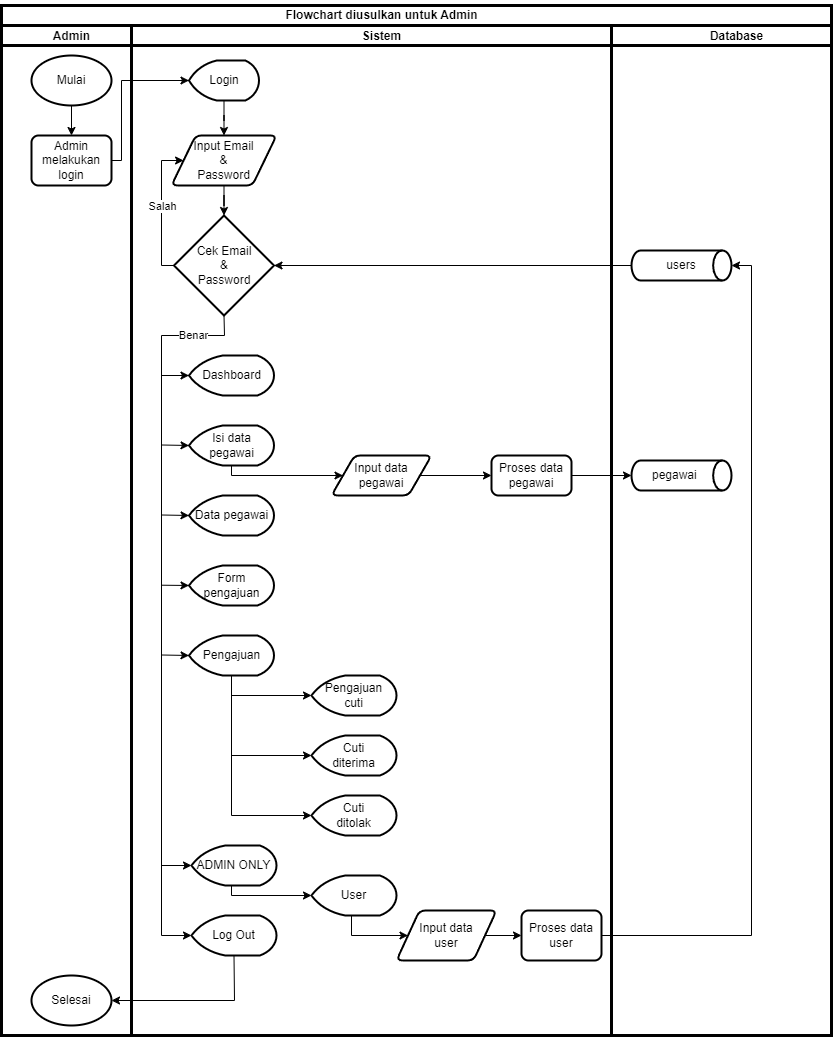

The diagram above was exported from draw.io. Its source (the exported page's mxGraphModel, read from the mxfile embedded in the PNG):
<mxGraphModel dx="1195" dy="643" grid="1" gridSize="10" guides="1" tooltips="1" connect="1" arrows="1" fold="1" page="1" pageScale="1" pageWidth="850" pageHeight="1100" math="0" shadow="0">
  <root>
    <mxCell id="0" />
    <mxCell id="1" parent="0" />
    <mxCell id="Nrx7bYLDt_4SHjmszUwa-7" style="edgeStyle=orthogonalEdgeStyle;rounded=0;orthogonalLoop=1;jettySize=auto;html=1;entryX=0.5;entryY=0;entryDx=0;entryDy=0;" parent="1" source="Nrx7bYLDt_4SHjmszUwa-1" target="Nrx7bYLDt_4SHjmszUwa-2" edge="1">
      <mxGeometry relative="1" as="geometry" />
    </mxCell>
    <mxCell id="Nrx7bYLDt_4SHjmszUwa-1" value="Mulai" style="strokeWidth=2;html=1;shape=mxgraph.flowchart.start_1;whiteSpace=wrap;" parent="1" vertex="1">
      <mxGeometry x="40" y="60" width="80" height="50" as="geometry" />
    </mxCell>
    <mxCell id="Nrx7bYLDt_4SHjmszUwa-2" value="Admin&lt;br&gt;&lt;div&gt;melakukan&lt;/div&gt;&lt;div&gt;login&lt;/div&gt;" style="rounded=1;whiteSpace=wrap;html=1;absoluteArcSize=1;arcSize=14;strokeWidth=2;" parent="1" vertex="1">
      <mxGeometry x="40" y="140" width="80" height="50" as="geometry" />
    </mxCell>
    <mxCell id="Nrx7bYLDt_4SHjmszUwa-16" style="edgeStyle=orthogonalEdgeStyle;rounded=0;orthogonalLoop=1;jettySize=auto;html=1;entryX=0.5;entryY=0;entryDx=0;entryDy=0;" parent="1" source="Nrx7bYLDt_4SHjmszUwa-3" target="Nrx7bYLDt_4SHjmszUwa-4" edge="1">
      <mxGeometry relative="1" as="geometry" />
    </mxCell>
    <mxCell id="Nrx7bYLDt_4SHjmszUwa-3" value="Login" style="strokeWidth=2;html=1;shape=mxgraph.flowchart.display;whiteSpace=wrap;" parent="1" vertex="1">
      <mxGeometry x="197.5" y="65" width="70" height="40" as="geometry" />
    </mxCell>
    <mxCell id="Nrx7bYLDt_4SHjmszUwa-4" value="Input Email&lt;br&gt;&amp;amp;&lt;br&gt;Password" style="shape=parallelogram;html=1;strokeWidth=2;perimeter=parallelogramPerimeter;whiteSpace=wrap;rounded=1;arcSize=12;size=0.23;" parent="1" vertex="1">
      <mxGeometry x="180" y="140" width="105" height="50" as="geometry" />
    </mxCell>
    <mxCell id="Nrx7bYLDt_4SHjmszUwa-5" value="Cek Email&lt;br&gt;&amp;amp;&lt;br&gt;Password" style="strokeWidth=2;html=1;shape=mxgraph.flowchart.decision;whiteSpace=wrap;" parent="1" vertex="1">
      <mxGeometry x="182.5" y="220" width="100" height="100" as="geometry" />
    </mxCell>
    <mxCell id="Nrx7bYLDt_4SHjmszUwa-6" value="users" style="strokeWidth=2;html=1;shape=mxgraph.flowchart.direct_data;whiteSpace=wrap;" parent="1" vertex="1">
      <mxGeometry x="640" y="255" width="100" height="30" as="geometry" />
    </mxCell>
    <mxCell id="Nrx7bYLDt_4SHjmszUwa-8" value="Dashboard" style="strokeWidth=2;html=1;shape=mxgraph.flowchart.display;whiteSpace=wrap;" parent="1" vertex="1">
      <mxGeometry x="197.5" y="360" width="85" height="40" as="geometry" />
    </mxCell>
    <mxCell id="Nrx7bYLDt_4SHjmszUwa-9" value="" style="endArrow=classic;html=1;rounded=0;exitX=1;exitY=0.5;exitDx=0;exitDy=0;entryX=0;entryY=0.5;entryDx=0;entryDy=0;entryPerimeter=0;" parent="1" source="Nrx7bYLDt_4SHjmszUwa-2" target="Nrx7bYLDt_4SHjmszUwa-3" edge="1">
      <mxGeometry width="50" height="50" relative="1" as="geometry">
        <mxPoint x="400" y="230" as="sourcePoint" />
        <mxPoint x="450" y="180" as="targetPoint" />
        <Array as="points">
          <mxPoint x="130" y="165" />
          <mxPoint x="130" y="85" />
        </Array>
      </mxGeometry>
    </mxCell>
    <mxCell id="Nrx7bYLDt_4SHjmszUwa-10" value="Isi data&lt;div&gt;pegawai&lt;/div&gt;" style="strokeWidth=2;html=1;shape=mxgraph.flowchart.display;whiteSpace=wrap;" parent="1" vertex="1">
      <mxGeometry x="197.5" y="430" width="85" height="40" as="geometry" />
    </mxCell>
    <mxCell id="Nrx7bYLDt_4SHjmszUwa-11" value="Data pegawai" style="strokeWidth=2;html=1;shape=mxgraph.flowchart.display;whiteSpace=wrap;" parent="1" vertex="1">
      <mxGeometry x="197.5" y="500" width="85" height="40" as="geometry" />
    </mxCell>
    <mxCell id="Nrx7bYLDt_4SHjmszUwa-12" value="Form&lt;br&gt;pengajuan" style="strokeWidth=2;html=1;shape=mxgraph.flowchart.display;whiteSpace=wrap;" parent="1" vertex="1">
      <mxGeometry x="197.5" y="570" width="85" height="40" as="geometry" />
    </mxCell>
    <mxCell id="Nrx7bYLDt_4SHjmszUwa-13" value="Pengajuan" style="strokeWidth=2;html=1;shape=mxgraph.flowchart.display;whiteSpace=wrap;" parent="1" vertex="1">
      <mxGeometry x="197.5" y="640" width="85" height="40" as="geometry" />
    </mxCell>
    <mxCell id="Nrx7bYLDt_4SHjmszUwa-14" value="ADMIN ONLY" style="strokeWidth=2;html=1;shape=mxgraph.flowchart.display;whiteSpace=wrap;" parent="1" vertex="1">
      <mxGeometry x="200" y="850" width="85" height="40" as="geometry" />
    </mxCell>
    <mxCell id="Nrx7bYLDt_4SHjmszUwa-15" value="" style="endArrow=classic;html=1;rounded=0;exitX=0;exitY=0.5;exitDx=0;exitDy=0;exitPerimeter=0;entryX=0;entryY=0.5;entryDx=0;entryDy=0;" parent="1" source="Nrx7bYLDt_4SHjmszUwa-5" target="Nrx7bYLDt_4SHjmszUwa-4" edge="1">
      <mxGeometry width="50" height="50" relative="1" as="geometry">
        <mxPoint x="400" y="320" as="sourcePoint" />
        <mxPoint x="460" y="150" as="targetPoint" />
        <Array as="points">
          <mxPoint x="170" y="270" />
          <mxPoint x="170" y="165" />
        </Array>
      </mxGeometry>
    </mxCell>
    <mxCell id="F-SF5CRCE4hIQPBGQMLe-34" value="Salah" style="edgeLabel;html=1;align=center;verticalAlign=middle;resizable=0;points=[];" vertex="1" connectable="0" parent="Nrx7bYLDt_4SHjmszUwa-15">
      <mxGeometry x="0.1296" y="-1" relative="1" as="geometry">
        <mxPoint y="7" as="offset" />
      </mxGeometry>
    </mxCell>
    <mxCell id="Nrx7bYLDt_4SHjmszUwa-17" style="edgeStyle=orthogonalEdgeStyle;rounded=0;orthogonalLoop=1;jettySize=auto;html=1;entryX=0.5;entryY=0;entryDx=0;entryDy=0;entryPerimeter=0;" parent="1" source="Nrx7bYLDt_4SHjmszUwa-4" target="Nrx7bYLDt_4SHjmszUwa-5" edge="1">
      <mxGeometry relative="1" as="geometry" />
    </mxCell>
    <mxCell id="Nrx7bYLDt_4SHjmszUwa-20" value="" style="endArrow=classic;html=1;rounded=0;exitX=0.5;exitY=1;exitDx=0;exitDy=0;exitPerimeter=0;entryX=0;entryY=0.5;entryDx=0;entryDy=0;entryPerimeter=0;" parent="1" source="Nrx7bYLDt_4SHjmszUwa-5" target="Nrx7bYLDt_4SHjmszUwa-21" edge="1">
      <mxGeometry width="50" height="50" relative="1" as="geometry">
        <mxPoint x="400" y="420" as="sourcePoint" />
        <mxPoint x="450" y="370" as="targetPoint" />
        <Array as="points">
          <mxPoint x="233" y="340" />
          <mxPoint x="170" y="340" />
          <mxPoint x="170" y="940" />
        </Array>
      </mxGeometry>
    </mxCell>
    <mxCell id="F-SF5CRCE4hIQPBGQMLe-35" value="Benar" style="edgeLabel;html=1;align=center;verticalAlign=middle;resizable=0;points=[];" vertex="1" connectable="0" parent="Nrx7bYLDt_4SHjmszUwa-20">
      <mxGeometry x="-0.856" relative="1" as="geometry">
        <mxPoint as="offset" />
      </mxGeometry>
    </mxCell>
    <mxCell id="Nrx7bYLDt_4SHjmszUwa-21" value="Log Out" style="strokeWidth=2;html=1;shape=mxgraph.flowchart.display;whiteSpace=wrap;" parent="1" vertex="1">
      <mxGeometry x="200" y="920" width="85" height="40" as="geometry" />
    </mxCell>
    <mxCell id="Nrx7bYLDt_4SHjmszUwa-22" value="" style="endArrow=classic;html=1;rounded=0;entryX=0;entryY=0.5;entryDx=0;entryDy=0;entryPerimeter=0;" parent="1" target="Nrx7bYLDt_4SHjmszUwa-8" edge="1">
      <mxGeometry width="50" height="50" relative="1" as="geometry">
        <mxPoint x="170" y="380" as="sourcePoint" />
        <mxPoint x="450" y="470" as="targetPoint" />
      </mxGeometry>
    </mxCell>
    <mxCell id="Nrx7bYLDt_4SHjmszUwa-24" value="" style="endArrow=classic;html=1;rounded=0;entryX=0;entryY=0.5;entryDx=0;entryDy=0;entryPerimeter=0;" parent="1" edge="1" target="Nrx7bYLDt_4SHjmszUwa-13">
      <mxGeometry width="50" height="50" relative="1" as="geometry">
        <mxPoint x="170" y="659.5" as="sourcePoint" />
        <mxPoint x="190" y="659.5" as="targetPoint" />
      </mxGeometry>
    </mxCell>
    <mxCell id="Nrx7bYLDt_4SHjmszUwa-25" value="" style="endArrow=classic;html=1;rounded=0;entryX=0;entryY=0.5;entryDx=0;entryDy=0;entryPerimeter=0;" parent="1" edge="1" target="Nrx7bYLDt_4SHjmszUwa-10">
      <mxGeometry width="50" height="50" relative="1" as="geometry">
        <mxPoint x="170" y="449.5" as="sourcePoint" />
        <mxPoint x="190" y="449.5" as="targetPoint" />
      </mxGeometry>
    </mxCell>
    <mxCell id="Nrx7bYLDt_4SHjmszUwa-26" value="" style="endArrow=classic;html=1;rounded=0;entryX=0;entryY=0.5;entryDx=0;entryDy=0;entryPerimeter=0;" parent="1" edge="1" target="Nrx7bYLDt_4SHjmszUwa-11">
      <mxGeometry width="50" height="50" relative="1" as="geometry">
        <mxPoint x="170" y="519.5" as="sourcePoint" />
        <mxPoint x="190" y="519.5" as="targetPoint" />
      </mxGeometry>
    </mxCell>
    <mxCell id="Nrx7bYLDt_4SHjmszUwa-27" value="" style="endArrow=classic;html=1;rounded=0;entryX=0;entryY=0.5;entryDx=0;entryDy=0;entryPerimeter=0;" parent="1" edge="1" target="Nrx7bYLDt_4SHjmszUwa-12">
      <mxGeometry width="50" height="50" relative="1" as="geometry">
        <mxPoint x="170" y="589.71" as="sourcePoint" />
        <mxPoint x="190" y="589.71" as="targetPoint" />
      </mxGeometry>
    </mxCell>
    <mxCell id="Nrx7bYLDt_4SHjmszUwa-28" value="" style="endArrow=classic;html=1;rounded=0;entryX=0;entryY=0.5;entryDx=0;entryDy=0;entryPerimeter=0;" parent="1" target="Nrx7bYLDt_4SHjmszUwa-14" edge="1">
      <mxGeometry width="50" height="50" relative="1" as="geometry">
        <mxPoint x="170" y="870" as="sourcePoint" />
        <mxPoint x="250" y="490" as="targetPoint" />
      </mxGeometry>
    </mxCell>
    <mxCell id="Nrx7bYLDt_4SHjmszUwa-30" style="edgeStyle=orthogonalEdgeStyle;rounded=0;orthogonalLoop=1;jettySize=auto;html=1;entryX=1;entryY=0.5;entryDx=0;entryDy=0;entryPerimeter=0;" parent="1" source="Nrx7bYLDt_4SHjmszUwa-6" target="Nrx7bYLDt_4SHjmszUwa-5" edge="1">
      <mxGeometry relative="1" as="geometry" />
    </mxCell>
    <mxCell id="F-SF5CRCE4hIQPBGQMLe-4" style="edgeStyle=orthogonalEdgeStyle;rounded=0;orthogonalLoop=1;jettySize=auto;html=1;" edge="1" parent="1" source="F-SF5CRCE4hIQPBGQMLe-1" target="F-SF5CRCE4hIQPBGQMLe-2">
      <mxGeometry relative="1" as="geometry" />
    </mxCell>
    <mxCell id="F-SF5CRCE4hIQPBGQMLe-1" value="Input data&lt;div&gt;pegawai&lt;/div&gt;" style="shape=parallelogram;html=1;strokeWidth=2;perimeter=parallelogramPerimeter;whiteSpace=wrap;rounded=1;arcSize=12;size=0.23;" vertex="1" parent="1">
      <mxGeometry x="340" y="460" width="100" height="40" as="geometry" />
    </mxCell>
    <mxCell id="F-SF5CRCE4hIQPBGQMLe-2" value="Proses data&lt;div&gt;pegawai&lt;/div&gt;" style="rounded=1;whiteSpace=wrap;html=1;absoluteArcSize=1;arcSize=14;strokeWidth=2;" vertex="1" parent="1">
      <mxGeometry x="500" y="460" width="80" height="40" as="geometry" />
    </mxCell>
    <mxCell id="F-SF5CRCE4hIQPBGQMLe-3" value="" style="endArrow=classic;html=1;rounded=0;entryX=0;entryY=0.5;entryDx=0;entryDy=0;exitX=0.5;exitY=1;exitDx=0;exitDy=0;exitPerimeter=0;" edge="1" parent="1" source="Nrx7bYLDt_4SHjmszUwa-10" target="F-SF5CRCE4hIQPBGQMLe-1">
      <mxGeometry width="50" height="50" relative="1" as="geometry">
        <mxPoint x="220" y="480" as="sourcePoint" />
        <mxPoint x="450" y="370" as="targetPoint" />
        <Array as="points">
          <mxPoint x="240" y="480" />
        </Array>
      </mxGeometry>
    </mxCell>
    <mxCell id="F-SF5CRCE4hIQPBGQMLe-5" value="pegawai&amp;nbsp; &amp;nbsp;&amp;nbsp;" style="strokeWidth=2;html=1;shape=mxgraph.flowchart.direct_data;whiteSpace=wrap;" vertex="1" parent="1">
      <mxGeometry x="640" y="465" width="100" height="30" as="geometry" />
    </mxCell>
    <mxCell id="F-SF5CRCE4hIQPBGQMLe-7" style="edgeStyle=orthogonalEdgeStyle;rounded=0;orthogonalLoop=1;jettySize=auto;html=1;entryX=0;entryY=0.5;entryDx=0;entryDy=0;entryPerimeter=0;" edge="1" parent="1" source="F-SF5CRCE4hIQPBGQMLe-2" target="F-SF5CRCE4hIQPBGQMLe-5">
      <mxGeometry relative="1" as="geometry" />
    </mxCell>
    <mxCell id="F-SF5CRCE4hIQPBGQMLe-9" value="Cuti&lt;div&gt;diterima&lt;/div&gt;" style="strokeWidth=2;html=1;shape=mxgraph.flowchart.display;whiteSpace=wrap;" vertex="1" parent="1">
      <mxGeometry x="320" y="740" width="85" height="40" as="geometry" />
    </mxCell>
    <mxCell id="F-SF5CRCE4hIQPBGQMLe-10" value="Pengajuan&lt;div&gt;cuti&lt;/div&gt;" style="strokeWidth=2;html=1;shape=mxgraph.flowchart.display;whiteSpace=wrap;" vertex="1" parent="1">
      <mxGeometry x="320" y="680" width="85" height="40" as="geometry" />
    </mxCell>
    <mxCell id="F-SF5CRCE4hIQPBGQMLe-11" value="Cuti&lt;div&gt;ditolak&lt;/div&gt;" style="strokeWidth=2;html=1;shape=mxgraph.flowchart.display;whiteSpace=wrap;" vertex="1" parent="1">
      <mxGeometry x="320" y="800" width="85" height="40" as="geometry" />
    </mxCell>
    <mxCell id="F-SF5CRCE4hIQPBGQMLe-12" value="" style="endArrow=classic;html=1;rounded=0;exitX=0.5;exitY=1;exitDx=0;exitDy=0;exitPerimeter=0;entryX=0;entryY=0.5;entryDx=0;entryDy=0;entryPerimeter=0;" edge="1" parent="1" source="Nrx7bYLDt_4SHjmszUwa-13" target="F-SF5CRCE4hIQPBGQMLe-11">
      <mxGeometry width="50" height="50" relative="1" as="geometry">
        <mxPoint x="430" y="760" as="sourcePoint" />
        <mxPoint x="480" y="710" as="targetPoint" />
        <Array as="points">
          <mxPoint x="240" y="820" />
        </Array>
      </mxGeometry>
    </mxCell>
    <mxCell id="F-SF5CRCE4hIQPBGQMLe-13" value="" style="endArrow=classic;html=1;rounded=0;entryX=0;entryY=0.5;entryDx=0;entryDy=0;entryPerimeter=0;" edge="1" parent="1" target="F-SF5CRCE4hIQPBGQMLe-10">
      <mxGeometry width="50" height="50" relative="1" as="geometry">
        <mxPoint x="240" y="700" as="sourcePoint" />
        <mxPoint x="480" y="710" as="targetPoint" />
      </mxGeometry>
    </mxCell>
    <mxCell id="F-SF5CRCE4hIQPBGQMLe-14" value="" style="endArrow=classic;html=1;rounded=0;entryX=0;entryY=0.5;entryDx=0;entryDy=0;entryPerimeter=0;" edge="1" parent="1" target="F-SF5CRCE4hIQPBGQMLe-9">
      <mxGeometry width="50" height="50" relative="1" as="geometry">
        <mxPoint x="240" y="760" as="sourcePoint" />
        <mxPoint x="330" y="710" as="targetPoint" />
      </mxGeometry>
    </mxCell>
    <mxCell id="F-SF5CRCE4hIQPBGQMLe-21" value="User" style="strokeWidth=2;html=1;shape=mxgraph.flowchart.display;whiteSpace=wrap;" vertex="1" parent="1">
      <mxGeometry x="320" y="880" width="85" height="40" as="geometry" />
    </mxCell>
    <mxCell id="F-SF5CRCE4hIQPBGQMLe-22" value="" style="endArrow=classic;html=1;rounded=0;exitX=0.5;exitY=1;exitDx=0;exitDy=0;exitPerimeter=0;entryX=0;entryY=0.5;entryDx=0;entryDy=0;entryPerimeter=0;" edge="1" parent="1" source="Nrx7bYLDt_4SHjmszUwa-14" target="F-SF5CRCE4hIQPBGQMLe-21">
      <mxGeometry width="50" height="50" relative="1" as="geometry">
        <mxPoint x="250" y="690" as="sourcePoint" />
        <mxPoint x="330" y="830" as="targetPoint" />
        <Array as="points">
          <mxPoint x="240" y="890" />
          <mxPoint x="240" y="900" />
        </Array>
      </mxGeometry>
    </mxCell>
    <mxCell id="F-SF5CRCE4hIQPBGQMLe-23" style="edgeStyle=orthogonalEdgeStyle;rounded=0;orthogonalLoop=1;jettySize=auto;html=1;entryX=0;entryY=0.5;entryDx=0;entryDy=0;" edge="1" source="F-SF5CRCE4hIQPBGQMLe-24" target="F-SF5CRCE4hIQPBGQMLe-25" parent="1">
      <mxGeometry relative="1" as="geometry">
        <mxPoint x="540" y="940" as="targetPoint" />
      </mxGeometry>
    </mxCell>
    <mxCell id="F-SF5CRCE4hIQPBGQMLe-24" value="Input data&lt;div&gt;user&lt;/div&gt;" style="shape=parallelogram;html=1;strokeWidth=2;perimeter=parallelogramPerimeter;whiteSpace=wrap;rounded=1;arcSize=12;size=0.23;" vertex="1" parent="1">
      <mxGeometry x="405" y="915" width="100" height="50" as="geometry" />
    </mxCell>
    <mxCell id="F-SF5CRCE4hIQPBGQMLe-25" value="Proses data&lt;div&gt;user&lt;/div&gt;" style="rounded=1;whiteSpace=wrap;html=1;absoluteArcSize=1;arcSize=14;strokeWidth=2;" vertex="1" parent="1">
      <mxGeometry x="530" y="915" width="80" height="50" as="geometry" />
    </mxCell>
    <mxCell id="F-SF5CRCE4hIQPBGQMLe-27" style="edgeStyle=orthogonalEdgeStyle;rounded=0;orthogonalLoop=1;jettySize=auto;html=1;entryX=1;entryY=0.5;entryDx=0;entryDy=0;entryPerimeter=0;" edge="1" source="F-SF5CRCE4hIQPBGQMLe-25" target="Nrx7bYLDt_4SHjmszUwa-6" parent="1">
      <mxGeometry relative="1" as="geometry">
        <mxPoint x="639.9999999999998" y="940" as="targetPoint" />
      </mxGeometry>
    </mxCell>
    <mxCell id="F-SF5CRCE4hIQPBGQMLe-28" value="" style="endArrow=classic;html=1;rounded=0;exitX=0.5;exitY=1;exitDx=0;exitDy=0;exitPerimeter=0;entryX=0;entryY=0.5;entryDx=0;entryDy=0;" edge="1" parent="1" source="F-SF5CRCE4hIQPBGQMLe-21" target="F-SF5CRCE4hIQPBGQMLe-24">
      <mxGeometry width="50" height="50" relative="1" as="geometry">
        <mxPoint x="440" y="810" as="sourcePoint" />
        <mxPoint x="420" y="940" as="targetPoint" />
        <Array as="points">
          <mxPoint x="360" y="920" />
          <mxPoint x="360" y="940" />
        </Array>
      </mxGeometry>
    </mxCell>
    <mxCell id="F-SF5CRCE4hIQPBGQMLe-29" value="Selesai" style="strokeWidth=2;html=1;shape=mxgraph.flowchart.start_1;whiteSpace=wrap;" vertex="1" parent="1">
      <mxGeometry x="40" y="980" width="80" height="50" as="geometry" />
    </mxCell>
    <mxCell id="F-SF5CRCE4hIQPBGQMLe-30" value="" style="endArrow=classic;html=1;rounded=0;exitX=0.5;exitY=1;exitDx=0;exitDy=0;exitPerimeter=0;entryX=1;entryY=0.5;entryDx=0;entryDy=0;entryPerimeter=0;" edge="1" parent="1" source="Nrx7bYLDt_4SHjmszUwa-21" target="F-SF5CRCE4hIQPBGQMLe-29">
      <mxGeometry width="50" height="50" relative="1" as="geometry">
        <mxPoint x="350" y="830" as="sourcePoint" />
        <mxPoint x="400" y="780" as="targetPoint" />
        <Array as="points">
          <mxPoint x="243" y="1005" />
        </Array>
      </mxGeometry>
    </mxCell>
    <mxCell id="F-SF5CRCE4hIQPBGQMLe-31" value="" style="endArrow=none;html=1;rounded=0;strokeWidth=3;" edge="1" parent="1">
      <mxGeometry width="50" height="50" relative="1" as="geometry">
        <mxPoint x="140" y="1040" as="sourcePoint" />
        <mxPoint x="140" y="30" as="targetPoint" />
      </mxGeometry>
    </mxCell>
    <mxCell id="F-SF5CRCE4hIQPBGQMLe-32" value="" style="endArrow=none;html=1;rounded=0;strokeWidth=3;" edge="1" parent="1">
      <mxGeometry width="50" height="50" relative="1" as="geometry">
        <mxPoint x="620" y="1040" as="sourcePoint" />
        <mxPoint x="620" y="30" as="targetPoint" />
      </mxGeometry>
    </mxCell>
    <mxCell id="F-SF5CRCE4hIQPBGQMLe-33" value="" style="endArrow=none;html=1;rounded=0;strokeWidth=3;" edge="1" parent="1">
      <mxGeometry width="50" height="50" relative="1" as="geometry">
        <mxPoint x="10" y="50" as="sourcePoint" />
        <mxPoint x="840" y="50" as="targetPoint" />
      </mxGeometry>
    </mxCell>
    <mxCell id="F-SF5CRCE4hIQPBGQMLe-36" value="" style="endArrow=none;html=1;rounded=0;strokeWidth=3;" edge="1" parent="1">
      <mxGeometry width="50" height="50" relative="1" as="geometry">
        <mxPoint x="10" y="30" as="sourcePoint" />
        <mxPoint x="840" y="30" as="targetPoint" />
      </mxGeometry>
    </mxCell>
    <mxCell id="F-SF5CRCE4hIQPBGQMLe-37" value="Admin" style="text;html=1;align=center;verticalAlign=middle;resizable=0;points=[];autosize=1;strokeColor=none;fillColor=none;fontStyle=1" vertex="1" parent="1">
      <mxGeometry x="50" y="26" width="60" height="30" as="geometry" />
    </mxCell>
    <mxCell id="F-SF5CRCE4hIQPBGQMLe-38" value="Sistem" style="text;html=1;align=center;verticalAlign=middle;resizable=0;points=[];autosize=1;strokeColor=none;fillColor=none;fontStyle=1" vertex="1" parent="1">
      <mxGeometry x="360" y="26" width="60" height="30" as="geometry" />
    </mxCell>
    <mxCell id="F-SF5CRCE4hIQPBGQMLe-40" value="Database" style="text;html=1;align=center;verticalAlign=middle;resizable=0;points=[];autosize=1;strokeColor=none;fillColor=none;fontStyle=1" vertex="1" parent="1">
      <mxGeometry x="710" y="26" width="70" height="30" as="geometry" />
    </mxCell>
    <mxCell id="F-SF5CRCE4hIQPBGQMLe-41" value="" style="rounded=0;whiteSpace=wrap;html=1;fillColor=none;strokeWidth=3;" vertex="1" parent="1">
      <mxGeometry x="10" y="10" width="830" height="1030" as="geometry" />
    </mxCell>
    <mxCell id="F-SF5CRCE4hIQPBGQMLe-42" value="Flowchart diusulkan untuk Admin" style="text;html=1;align=center;verticalAlign=middle;resizable=0;points=[];autosize=1;strokeColor=none;fillColor=none;fontStyle=1" vertex="1" parent="1">
      <mxGeometry x="290" y="5" width="200" height="30" as="geometry" />
    </mxCell>
  </root>
</mxGraphModel>